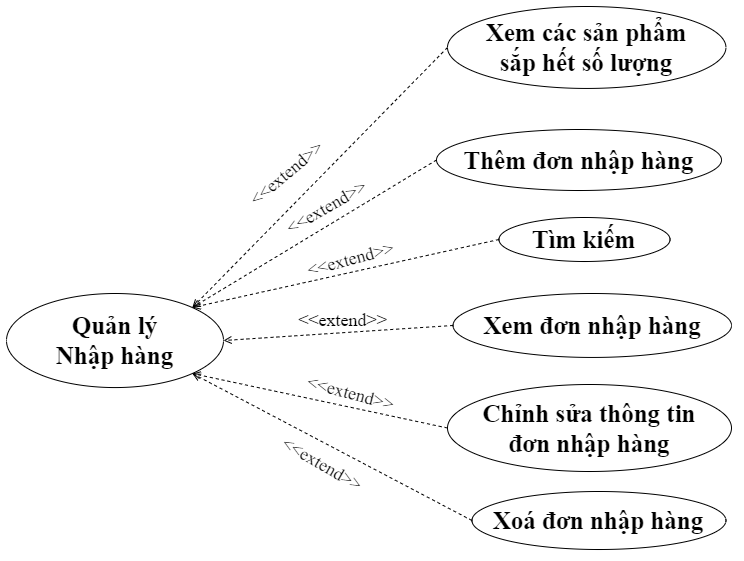

The diagram above was exported from draw.io. Its source (the exported page's mxGraphModel, read from the mxfile embedded in the PNG):
<mxGraphModel dx="1134" dy="1063" grid="0" gridSize="10" guides="1" tooltips="1" connect="1" arrows="1" fold="1" page="0" pageScale="1" pageWidth="1654" pageHeight="1169" math="0" shadow="0">
  <root>
    <mxCell id="0" />
    <mxCell id="1" parent="0" />
    <mxCell id="5FfxWFvTfv6gWNKD6fyK-1" value="&lt;b style=&quot;font-size: 25px;&quot;&gt;Thêm đơn nhập hàng&lt;br&gt;&lt;/b&gt;" style="ellipse;whiteSpace=wrap;html=1;fontSize=25;fontFamily=Times New Roman;" vertex="1" parent="1">
      <mxGeometry x="496" y="83" width="285.01" height="61" as="geometry" />
    </mxCell>
    <mxCell id="5FfxWFvTfv6gWNKD6fyK-2" value="Xoá đơn nhập hàng" style="ellipse;whiteSpace=wrap;html=1;fontSize=25;fontFamily=Times New Roman;fontStyle=1" vertex="1" parent="1">
      <mxGeometry x="531.44" y="445" width="254" height="58" as="geometry" />
    </mxCell>
    <mxCell id="5FfxWFvTfv6gWNKD6fyK-3" value="Chỉnh sửa thông tin &lt;br style=&quot;font-size: 25px;&quot;&gt;đơn nhập hàng" style="ellipse;whiteSpace=wrap;html=1;fontSize=25;fontFamily=Times New Roman;fontStyle=1" vertex="1" parent="1">
      <mxGeometry x="507" y="338" width="284" height="87" as="geometry" />
    </mxCell>
    <mxCell id="5FfxWFvTfv6gWNKD6fyK-4" value="" style="edgeStyle=none;html=1;endArrow=open;verticalAlign=bottom;dashed=1;labelBackgroundColor=none;rounded=0;exitX=0;exitY=0.5;exitDx=0;exitDy=0;fontSize=25;entryX=1;entryY=0;entryDx=0;entryDy=0;" edge="1" parent="1" source="5FfxWFvTfv6gWNKD6fyK-1" target="5FfxWFvTfv6gWNKD6fyK-5">
      <mxGeometry width="160" relative="1" as="geometry">
        <mxPoint x="178.63" y="459" as="sourcePoint" />
        <mxPoint x="379" y="288" as="targetPoint" />
      </mxGeometry>
    </mxCell>
    <mxCell id="5FfxWFvTfv6gWNKD6fyK-5" value="Quản lý &lt;br&gt;Nhập hàng" style="ellipse;whiteSpace=wrap;html=1;fontSize=25;fontFamily=Times New Roman;fontStyle=1" vertex="1" parent="1">
      <mxGeometry x="66" y="247" width="217" height="94.06" as="geometry" />
    </mxCell>
    <mxCell id="5FfxWFvTfv6gWNKD6fyK-6" value="" style="edgeStyle=none;html=1;endArrow=open;verticalAlign=bottom;dashed=1;labelBackgroundColor=none;rounded=0;exitX=0;exitY=0.5;exitDx=0;exitDy=0;fontSize=25;entryX=1;entryY=1;entryDx=0;entryDy=0;" edge="1" parent="1" source="5FfxWFvTfv6gWNKD6fyK-2" target="5FfxWFvTfv6gWNKD6fyK-5">
      <mxGeometry width="160" relative="1" as="geometry">
        <mxPoint x="574" y="203" as="sourcePoint" />
        <mxPoint x="389" y="298" as="targetPoint" />
      </mxGeometry>
    </mxCell>
    <mxCell id="5FfxWFvTfv6gWNKD6fyK-7" value="" style="edgeStyle=none;html=1;endArrow=open;verticalAlign=bottom;dashed=1;labelBackgroundColor=none;rounded=0;exitX=0;exitY=0.5;exitDx=0;exitDy=0;fontSize=25;entryX=1;entryY=1;entryDx=0;entryDy=0;" edge="1" parent="1" source="5FfxWFvTfv6gWNKD6fyK-3" target="5FfxWFvTfv6gWNKD6fyK-5">
      <mxGeometry width="160" relative="1" as="geometry">
        <mxPoint x="584" y="213" as="sourcePoint" />
        <mxPoint x="399" y="308" as="targetPoint" />
      </mxGeometry>
    </mxCell>
    <mxCell id="5FfxWFvTfv6gWNKD6fyK-8" value="&lt;font style=&quot;font-size: 18px;&quot;&gt;&amp;lt;&amp;lt;extend&amp;gt;&amp;gt;&lt;/font&gt;" style="text;html=1;strokeColor=none;fillColor=none;align=center;verticalAlign=middle;whiteSpace=wrap;rounded=0;fontFamily=Times New Roman;fontSize=18;rotation=30;fontStyle=0" vertex="1" parent="1">
      <mxGeometry x="352" y="403" width="60" height="30" as="geometry" />
    </mxCell>
    <mxCell id="5FfxWFvTfv6gWNKD6fyK-9" value="&lt;font style=&quot;font-size: 18px;&quot;&gt;&amp;lt;&amp;lt;extend&amp;gt;&amp;gt;&lt;/font&gt;" style="text;html=1;strokeColor=none;fillColor=none;align=center;verticalAlign=middle;whiteSpace=wrap;rounded=0;fontFamily=Times New Roman;fontSize=18;rotation=-30;fontStyle=0" vertex="1" parent="1">
      <mxGeometry x="346" y="144" width="81" height="34.06" as="geometry" />
    </mxCell>
    <mxCell id="5FfxWFvTfv6gWNKD6fyK-10" value="&lt;font style=&quot;font-size: 18px;&quot;&gt;&amp;lt;&amp;lt;extend&amp;gt;&amp;gt;&lt;/font&gt;" style="text;html=1;strokeColor=none;fillColor=none;align=center;verticalAlign=middle;whiteSpace=wrap;rounded=0;fontFamily=Times New Roman;fontSize=18;rotation=-15;fontStyle=0" vertex="1" parent="1">
      <mxGeometry x="370" y="196" width="81" height="34.06" as="geometry" />
    </mxCell>
    <mxCell id="5FfxWFvTfv6gWNKD6fyK-11" value="&lt;b style=&quot;font-size: 25px;&quot;&gt;Xem đơn nhập hàng&lt;br&gt;&lt;/b&gt;" style="ellipse;whiteSpace=wrap;html=1;fontSize=25;fontFamily=Times New Roman;" vertex="1" parent="1">
      <mxGeometry x="512.56" y="247" width="278.44" height="63.94" as="geometry" />
    </mxCell>
    <mxCell id="5FfxWFvTfv6gWNKD6fyK-12" value="" style="edgeStyle=none;html=1;endArrow=open;verticalAlign=bottom;dashed=1;labelBackgroundColor=none;rounded=0;exitX=0;exitY=0.5;exitDx=0;exitDy=0;fontSize=25;entryX=1;entryY=0.5;entryDx=0;entryDy=0;" edge="1" parent="1" source="5FfxWFvTfv6gWNKD6fyK-11" target="5FfxWFvTfv6gWNKD6fyK-5">
      <mxGeometry width="160" relative="1" as="geometry">
        <mxPoint x="558" y="205" as="sourcePoint" />
        <mxPoint x="429" y="305" as="targetPoint" />
      </mxGeometry>
    </mxCell>
    <mxCell id="5FfxWFvTfv6gWNKD6fyK-13" value="&lt;font style=&quot;font-size: 18px;&quot;&gt;&amp;lt;&amp;lt;extend&amp;gt;&amp;gt;&lt;/font&gt;" style="text;html=1;strokeColor=none;fillColor=none;align=center;verticalAlign=middle;whiteSpace=wrap;rounded=0;fontFamily=Times New Roman;fontSize=18;rotation=15;fontStyle=0" vertex="1" parent="1">
      <mxGeometry x="370" y="330" width="81" height="34.06" as="geometry" />
    </mxCell>
    <mxCell id="5FfxWFvTfv6gWNKD6fyK-14" value="&lt;b style=&quot;font-size: 25px;&quot;&gt;Tìm kiếm&lt;/b&gt;" style="ellipse;whiteSpace=wrap;html=1;fontSize=25;fontFamily=Times New Roman;" vertex="1" parent="1">
      <mxGeometry x="558.44" y="171" width="171.12" height="44" as="geometry" />
    </mxCell>
    <mxCell id="5FfxWFvTfv6gWNKD6fyK-15" value="" style="edgeStyle=none;html=1;endArrow=open;verticalAlign=bottom;dashed=1;labelBackgroundColor=none;rounded=0;exitX=0;exitY=0.5;exitDx=0;exitDy=0;fontSize=25;entryX=1;entryY=0;entryDx=0;entryDy=0;" edge="1" parent="1" source="5FfxWFvTfv6gWNKD6fyK-14" target="5FfxWFvTfv6gWNKD6fyK-5">
      <mxGeometry width="160" relative="1" as="geometry">
        <mxPoint x="548" y="181" as="sourcePoint" />
        <mxPoint x="409" y="286" as="targetPoint" />
      </mxGeometry>
    </mxCell>
    <mxCell id="5FfxWFvTfv6gWNKD6fyK-16" value="&lt;font style=&quot;font-size: 18px;&quot;&gt;&amp;lt;&amp;lt;extend&amp;gt;&amp;gt;&lt;/font&gt;" style="text;html=1;strokeColor=none;fillColor=none;align=center;verticalAlign=middle;whiteSpace=wrap;rounded=0;fontFamily=Times New Roman;fontSize=18;rotation=0;fontStyle=0" vertex="1" parent="1">
      <mxGeometry x="362" y="257" width="81" height="34.06" as="geometry" />
    </mxCell>
    <mxCell id="5FfxWFvTfv6gWNKD6fyK-17" value="&lt;b style=&quot;font-size: 25px;&quot;&gt;Xem các sản phẩm &lt;br&gt;sắp hết số lượng&lt;br&gt;&lt;/b&gt;" style="ellipse;whiteSpace=wrap;html=1;fontSize=25;fontFamily=Times New Roman;" vertex="1" parent="1">
      <mxGeometry x="507" y="-40" width="278.44" height="81.94" as="geometry" />
    </mxCell>
    <mxCell id="5FfxWFvTfv6gWNKD6fyK-18" value="" style="edgeStyle=none;html=1;endArrow=open;verticalAlign=bottom;dashed=1;labelBackgroundColor=none;rounded=0;exitX=0;exitY=0.5;exitDx=0;exitDy=0;fontSize=25;entryX=1;entryY=0;entryDx=0;entryDy=0;" edge="1" parent="1" source="5FfxWFvTfv6gWNKD6fyK-17" target="5FfxWFvTfv6gWNKD6fyK-5">
      <mxGeometry width="160" relative="1" as="geometry">
        <mxPoint x="541" y="107" as="sourcePoint" />
        <mxPoint x="261" y="271" as="targetPoint" />
      </mxGeometry>
    </mxCell>
    <mxCell id="5FfxWFvTfv6gWNKD6fyK-19" value="&lt;font style=&quot;font-size: 18px;&quot;&gt;&amp;lt;&amp;lt;extend&amp;gt;&amp;gt;&lt;/font&gt;" style="text;html=1;strokeColor=none;fillColor=none;align=center;verticalAlign=middle;whiteSpace=wrap;rounded=0;fontFamily=Times New Roman;fontSize=18;rotation=-40;fontStyle=0" vertex="1" parent="1">
      <mxGeometry x="306" y="109.94" width="81" height="34.06" as="geometry" />
    </mxCell>
  </root>
</mxGraphModel>